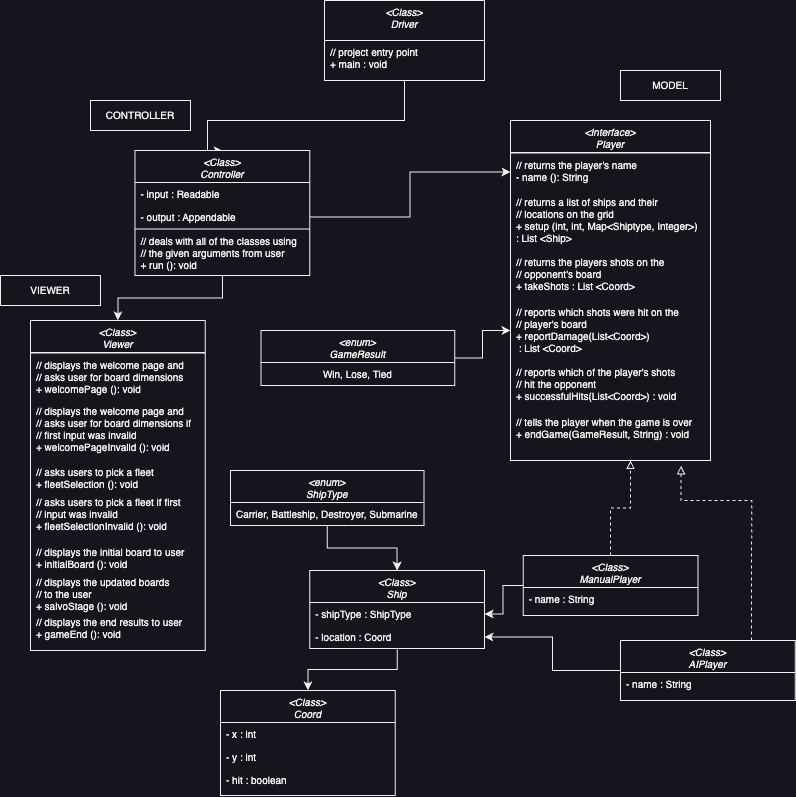

The diagram above was exported from draw.io. Its source (the exported page's mxGraphModel, read from the mxfile embedded in the PNG):
<mxGraphModel dx="1635" dy="1223" grid="1" gridSize="10" guides="1" tooltips="1" connect="1" arrows="1" fold="1" page="1" pageScale="1" pageWidth="827" pageHeight="1169" math="0" shadow="0">
  <root>
    <mxCell id="WIyWlLk6GJQsqaUBKTNV-0" />
    <mxCell id="WIyWlLk6GJQsqaUBKTNV-1" parent="WIyWlLk6GJQsqaUBKTNV-0" />
    <mxCell id="Nc7yV48AVWN8dedZBZOO-20" style="edgeStyle=orthogonalEdgeStyle;rounded=0;orthogonalLoop=1;jettySize=auto;html=1;entryX=0.5;entryY=0;entryDx=0;entryDy=0;" edge="1" parent="WIyWlLk6GJQsqaUBKTNV-1" source="zkfFHV4jXpPFQw0GAbJ--0" target="Nc7yV48AVWN8dedZBZOO-0">
      <mxGeometry relative="1" as="geometry">
        <Array as="points">
          <mxPoint x="414" y="150" />
          <mxPoint x="217" y="150" />
        </Array>
      </mxGeometry>
    </mxCell>
    <mxCell id="zkfFHV4jXpPFQw0GAbJ--0" value="&lt;Class&gt;&#10;Driver" style="swimlane;fontStyle=2;align=center;verticalAlign=top;childLayout=stackLayout;horizontal=1;startSize=40;horizontalStack=0;resizeParent=1;resizeLast=0;collapsible=1;marginBottom=0;rounded=0;shadow=0;strokeWidth=1;fontSize=10;" parent="WIyWlLk6GJQsqaUBKTNV-1" vertex="1">
      <mxGeometry x="334" y="30" width="160" height="80" as="geometry">
        <mxRectangle x="230" y="140" width="160" height="26" as="alternateBounds" />
      </mxGeometry>
    </mxCell>
    <mxCell id="zkfFHV4jXpPFQw0GAbJ--5" value="// project entry point&#10;+ main : void" style="text;align=left;verticalAlign=top;spacingLeft=4;spacingRight=4;overflow=hidden;rotatable=0;points=[[0,0.5],[1,0.5]];portConstraint=eastwest;fontSize=10;" parent="zkfFHV4jXpPFQw0GAbJ--0" vertex="1">
      <mxGeometry y="40" width="160" height="40" as="geometry" />
    </mxCell>
    <mxCell id="Nc7yV48AVWN8dedZBZOO-28" style="edgeStyle=orthogonalEdgeStyle;rounded=0;orthogonalLoop=1;jettySize=auto;html=1;entryX=0.5;entryY=0;entryDx=0;entryDy=0;" edge="1" parent="WIyWlLk6GJQsqaUBKTNV-1" source="Nc7yV48AVWN8dedZBZOO-0" target="Nc7yV48AVWN8dedZBZOO-23">
      <mxGeometry relative="1" as="geometry" />
    </mxCell>
    <mxCell id="Nc7yV48AVWN8dedZBZOO-0" value="&lt;Class&gt;&#10;Controller" style="swimlane;fontStyle=2;align=center;verticalAlign=top;childLayout=stackLayout;horizontal=1;startSize=32;horizontalStack=0;resizeParent=1;resizeLast=0;collapsible=1;marginBottom=0;rounded=0;shadow=0;strokeWidth=1;fontSize=10;" vertex="1" parent="WIyWlLk6GJQsqaUBKTNV-1">
      <mxGeometry x="144.5" y="180" width="174.75" height="125" as="geometry">
        <mxRectangle x="230" y="140" width="160" height="26" as="alternateBounds" />
      </mxGeometry>
    </mxCell>
    <mxCell id="Nc7yV48AVWN8dedZBZOO-1" value="- input : Readable" style="text;align=left;verticalAlign=top;spacingLeft=4;spacingRight=4;overflow=hidden;rotatable=0;points=[[0,0.5],[1,0.5]];portConstraint=eastwest;fontSize=10;" vertex="1" parent="Nc7yV48AVWN8dedZBZOO-0">
      <mxGeometry y="32" width="174.75" height="23" as="geometry" />
    </mxCell>
    <mxCell id="Nc7yV48AVWN8dedZBZOO-2" value="- output : Appendable" style="text;align=left;verticalAlign=top;spacingLeft=4;spacingRight=4;overflow=hidden;rotatable=0;points=[[0,0.5],[1,0.5]];portConstraint=eastwest;fontSize=10;" vertex="1" parent="Nc7yV48AVWN8dedZBZOO-0">
      <mxGeometry y="55" width="174.75" height="23" as="geometry" />
    </mxCell>
    <mxCell id="Nc7yV48AVWN8dedZBZOO-3" value="" style="line;html=1;strokeWidth=1;align=left;verticalAlign=middle;spacingTop=-1;spacingLeft=3;spacingRight=3;rotatable=0;labelPosition=right;points=[];portConstraint=eastwest;fontSize=10;" vertex="1" parent="Nc7yV48AVWN8dedZBZOO-0">
      <mxGeometry y="78" width="174.75" height="1" as="geometry" />
    </mxCell>
    <mxCell id="Nc7yV48AVWN8dedZBZOO-4" value="// deals with all of the classes using&#10;// the given arguments from user&#10;+ run (): void" style="text;align=left;verticalAlign=top;spacingLeft=4;spacingRight=4;overflow=hidden;rotatable=0;points=[[0,0.5],[1,0.5]];portConstraint=eastwest;fontSize=10;" vertex="1" parent="Nc7yV48AVWN8dedZBZOO-0">
      <mxGeometry y="79" width="174.75" height="46" as="geometry" />
    </mxCell>
    <mxCell id="Nc7yV48AVWN8dedZBZOO-6" value="&lt;font style=&quot;font-size: 10px;&quot;&gt;CONTROLLER&lt;/font&gt;" style="rounded=0;whiteSpace=wrap;html=1;" vertex="1" parent="WIyWlLk6GJQsqaUBKTNV-1">
      <mxGeometry x="100" y="130" width="100" height="30" as="geometry" />
    </mxCell>
    <mxCell id="Nc7yV48AVWN8dedZBZOO-9" value="&lt;Interface&gt;&#10;Player" style="swimlane;fontStyle=2;align=center;verticalAlign=top;childLayout=stackLayout;horizontal=1;startSize=32;horizontalStack=0;resizeParent=1;resizeLast=0;collapsible=1;marginBottom=0;rounded=0;shadow=0;strokeWidth=1;fontSize=10;" vertex="1" parent="WIyWlLk6GJQsqaUBKTNV-1">
      <mxGeometry x="520" y="150" width="200" height="340" as="geometry">
        <mxRectangle x="230" y="140" width="160" height="26" as="alternateBounds" />
      </mxGeometry>
    </mxCell>
    <mxCell id="Nc7yV48AVWN8dedZBZOO-12" value="" style="line;html=1;strokeWidth=1;align=left;verticalAlign=middle;spacingTop=-1;spacingLeft=3;spacingRight=3;rotatable=0;labelPosition=right;points=[];portConstraint=eastwest;fontSize=10;" vertex="1" parent="Nc7yV48AVWN8dedZBZOO-9">
      <mxGeometry y="32" width="200" height="1" as="geometry" />
    </mxCell>
    <mxCell id="Nc7yV48AVWN8dedZBZOO-13" value="// returns the player's name&#10;- name (): String" style="text;align=left;verticalAlign=top;spacingLeft=4;spacingRight=4;overflow=hidden;rotatable=0;points=[[0,0.5],[1,0.5]];portConstraint=eastwest;fontSize=10;" vertex="1" parent="Nc7yV48AVWN8dedZBZOO-9">
      <mxGeometry y="33" width="200" height="37" as="geometry" />
    </mxCell>
    <mxCell id="Nc7yV48AVWN8dedZBZOO-14" value="// returns a list of ships and their&#10;// locations on the grid&#10;+ setup (int, int, Map&lt;Shiptype, Integer&gt;) &#10;: List &lt;Ship&gt;&#10;" style="text;align=left;verticalAlign=top;spacingLeft=4;spacingRight=4;overflow=hidden;rotatable=0;points=[[0,0.5],[1,0.5]];portConstraint=eastwest;fontSize=10;" vertex="1" parent="Nc7yV48AVWN8dedZBZOO-9">
      <mxGeometry y="70" width="200" height="60" as="geometry" />
    </mxCell>
    <mxCell id="Nc7yV48AVWN8dedZBZOO-15" value="// returns the players shots on the&#10;// opponent's board&#10;+ takeShots : List &lt;Coord&gt;&#10;" style="text;align=left;verticalAlign=top;spacingLeft=4;spacingRight=4;overflow=hidden;rotatable=0;points=[[0,0.5],[1,0.5]];portConstraint=eastwest;fontSize=10;" vertex="1" parent="Nc7yV48AVWN8dedZBZOO-9">
      <mxGeometry y="130" width="200" height="50" as="geometry" />
    </mxCell>
    <mxCell id="Nc7yV48AVWN8dedZBZOO-16" value="// reports which shots were hit on the&#10;// player's board&#10;+ reportDamage(List&lt;Coord&gt;)&#10; : List &lt;Coord&gt;&#10;" style="text;align=left;verticalAlign=top;spacingLeft=4;spacingRight=4;overflow=hidden;rotatable=0;points=[[0,0.5],[1,0.5]];portConstraint=eastwest;fontSize=10;" vertex="1" parent="Nc7yV48AVWN8dedZBZOO-9">
      <mxGeometry y="180" width="200" height="60" as="geometry" />
    </mxCell>
    <mxCell id="Nc7yV48AVWN8dedZBZOO-18" value="// reports which of the player's shots&#10;// hit the opponent&#10;+ successfulHits(List&lt;Coord&gt;) : void&#10;" style="text;align=left;verticalAlign=top;spacingLeft=4;spacingRight=4;overflow=hidden;rotatable=0;points=[[0,0.5],[1,0.5]];portConstraint=eastwest;fontSize=10;" vertex="1" parent="Nc7yV48AVWN8dedZBZOO-9">
      <mxGeometry y="240" width="200" height="50" as="geometry" />
    </mxCell>
    <mxCell id="Nc7yV48AVWN8dedZBZOO-19" value="// tells the player when the game is over&#10;+ endGame(GameResult, String) : void&#10;" style="text;align=left;verticalAlign=top;spacingLeft=4;spacingRight=4;overflow=hidden;rotatable=0;points=[[0,0.5],[1,0.5]];portConstraint=eastwest;fontSize=10;" vertex="1" parent="Nc7yV48AVWN8dedZBZOO-9">
      <mxGeometry y="290" width="200" height="50" as="geometry" />
    </mxCell>
    <mxCell id="Nc7yV48AVWN8dedZBZOO-21" style="edgeStyle=orthogonalEdgeStyle;rounded=0;orthogonalLoop=1;jettySize=auto;html=1;entryX=0;entryY=0.5;entryDx=0;entryDy=0;" edge="1" parent="WIyWlLk6GJQsqaUBKTNV-1" source="Nc7yV48AVWN8dedZBZOO-2" target="Nc7yV48AVWN8dedZBZOO-13">
      <mxGeometry relative="1" as="geometry" />
    </mxCell>
    <mxCell id="Nc7yV48AVWN8dedZBZOO-22" value="&lt;font style=&quot;font-size: 10px;&quot;&gt;MODEL&lt;/font&gt;" style="rounded=0;whiteSpace=wrap;html=1;" vertex="1" parent="WIyWlLk6GJQsqaUBKTNV-1">
      <mxGeometry x="630" y="100" width="100" height="30" as="geometry" />
    </mxCell>
    <mxCell id="Nc7yV48AVWN8dedZBZOO-23" value="&lt;Class&gt;&#10;Viewer" style="swimlane;fontStyle=2;align=center;verticalAlign=top;childLayout=stackLayout;horizontal=1;startSize=32;horizontalStack=0;resizeParent=1;resizeLast=0;collapsible=1;marginBottom=0;rounded=0;shadow=0;strokeWidth=1;fontSize=10;" vertex="1" parent="WIyWlLk6GJQsqaUBKTNV-1">
      <mxGeometry x="40" y="350" width="174.75" height="330" as="geometry">
        <mxRectangle x="230" y="140" width="160" height="26" as="alternateBounds" />
      </mxGeometry>
    </mxCell>
    <mxCell id="Nc7yV48AVWN8dedZBZOO-26" value="" style="line;html=1;strokeWidth=1;align=left;verticalAlign=middle;spacingTop=-1;spacingLeft=3;spacingRight=3;rotatable=0;labelPosition=right;points=[];portConstraint=eastwest;fontSize=10;" vertex="1" parent="Nc7yV48AVWN8dedZBZOO-23">
      <mxGeometry y="32" width="174.75" height="1" as="geometry" />
    </mxCell>
    <mxCell id="Nc7yV48AVWN8dedZBZOO-27" value="// displays the welcome page and &#10;// asks user for board dimensions&#10;+ welcomePage (): void" style="text;align=left;verticalAlign=top;spacingLeft=4;spacingRight=4;overflow=hidden;rotatable=0;points=[[0,0.5],[1,0.5]];portConstraint=eastwest;fontSize=10;" vertex="1" parent="Nc7yV48AVWN8dedZBZOO-23">
      <mxGeometry y="33" width="174.75" height="46" as="geometry" />
    </mxCell>
    <mxCell id="Nc7yV48AVWN8dedZBZOO-30" value="// displays the welcome page and &#10;// asks user for board dimensions if&#10;// first input was invalid&#10;+ welcomePageInvalid (): void" style="text;align=left;verticalAlign=top;spacingLeft=4;spacingRight=4;overflow=hidden;rotatable=0;points=[[0,0.5],[1,0.5]];portConstraint=eastwest;fontSize=10;" vertex="1" parent="Nc7yV48AVWN8dedZBZOO-23">
      <mxGeometry y="79" width="174.75" height="61" as="geometry" />
    </mxCell>
    <mxCell id="Nc7yV48AVWN8dedZBZOO-31" value="// asks users to pick a fleet&#10;+ fleetSelection (): void" style="text;align=left;verticalAlign=top;spacingLeft=4;spacingRight=4;overflow=hidden;rotatable=0;points=[[0,0.5],[1,0.5]];portConstraint=eastwest;fontSize=10;" vertex="1" parent="Nc7yV48AVWN8dedZBZOO-23">
      <mxGeometry y="140" width="174.75" height="30" as="geometry" />
    </mxCell>
    <mxCell id="Nc7yV48AVWN8dedZBZOO-32" value="// asks users to pick a fleet if first&#10;// input was invalid&#10;+ fleetSelectionInvalid (): void" style="text;align=left;verticalAlign=top;spacingLeft=4;spacingRight=4;overflow=hidden;rotatable=0;points=[[0,0.5],[1,0.5]];portConstraint=eastwest;fontSize=10;" vertex="1" parent="Nc7yV48AVWN8dedZBZOO-23">
      <mxGeometry y="170" width="174.75" height="50" as="geometry" />
    </mxCell>
    <mxCell id="Nc7yV48AVWN8dedZBZOO-33" value="// displays the initial board to user&#10;+ initialBoard (): void" style="text;align=left;verticalAlign=top;spacingLeft=4;spacingRight=4;overflow=hidden;rotatable=0;points=[[0,0.5],[1,0.5]];portConstraint=eastwest;fontSize=10;" vertex="1" parent="Nc7yV48AVWN8dedZBZOO-23">
      <mxGeometry y="220" width="174.75" height="30" as="geometry" />
    </mxCell>
    <mxCell id="Nc7yV48AVWN8dedZBZOO-34" value="// displays the updated boards&#10;// to the user&#10;+ salvoStage (): void" style="text;align=left;verticalAlign=top;spacingLeft=4;spacingRight=4;overflow=hidden;rotatable=0;points=[[0,0.5],[1,0.5]];portConstraint=eastwest;fontSize=10;" vertex="1" parent="Nc7yV48AVWN8dedZBZOO-23">
      <mxGeometry y="250" width="174.75" height="40" as="geometry" />
    </mxCell>
    <mxCell id="Nc7yV48AVWN8dedZBZOO-35" value="// displays the end results to user&#10;+ gameEnd (): void" style="text;align=left;verticalAlign=top;spacingLeft=4;spacingRight=4;overflow=hidden;rotatable=0;points=[[0,0.5],[1,0.5]];portConstraint=eastwest;fontSize=10;" vertex="1" parent="Nc7yV48AVWN8dedZBZOO-23">
      <mxGeometry y="290" width="174.75" height="30" as="geometry" />
    </mxCell>
    <mxCell id="Nc7yV48AVWN8dedZBZOO-29" value="&lt;font style=&quot;font-size: 10px;&quot;&gt;VIEWER&lt;/font&gt;" style="rounded=0;whiteSpace=wrap;html=1;" vertex="1" parent="WIyWlLk6GJQsqaUBKTNV-1">
      <mxGeometry x="10" y="305" width="100" height="30" as="geometry" />
    </mxCell>
    <mxCell id="Nc7yV48AVWN8dedZBZOO-59" style="edgeStyle=orthogonalEdgeStyle;rounded=0;orthogonalLoop=1;jettySize=auto;html=1;entryX=0.5;entryY=0;entryDx=0;entryDy=0;" edge="1" parent="WIyWlLk6GJQsqaUBKTNV-1" source="Nc7yV48AVWN8dedZBZOO-36" target="Nc7yV48AVWN8dedZBZOO-47">
      <mxGeometry relative="1" as="geometry" />
    </mxCell>
    <mxCell id="Nc7yV48AVWN8dedZBZOO-36" value="&lt;Class&gt;&#10;Ship" style="swimlane;fontStyle=2;align=center;verticalAlign=top;childLayout=stackLayout;horizontal=1;startSize=32;horizontalStack=0;resizeParent=1;resizeLast=0;collapsible=1;marginBottom=0;rounded=0;shadow=0;strokeWidth=1;fontSize=10;" vertex="1" parent="WIyWlLk6GJQsqaUBKTNV-1">
      <mxGeometry x="319.25" y="600" width="174.75" height="78" as="geometry">
        <mxRectangle x="230" y="140" width="160" height="26" as="alternateBounds" />
      </mxGeometry>
    </mxCell>
    <mxCell id="Nc7yV48AVWN8dedZBZOO-37" value="- shipType : ShipType" style="text;align=left;verticalAlign=top;spacingLeft=4;spacingRight=4;overflow=hidden;rotatable=0;points=[[0,0.5],[1,0.5]];portConstraint=eastwest;fontSize=10;" vertex="1" parent="Nc7yV48AVWN8dedZBZOO-36">
      <mxGeometry y="32" width="174.75" height="23" as="geometry" />
    </mxCell>
    <mxCell id="Nc7yV48AVWN8dedZBZOO-56" value="- location : Coord" style="text;align=left;verticalAlign=top;spacingLeft=4;spacingRight=4;overflow=hidden;rotatable=0;points=[[0,0.5],[1,0.5]];portConstraint=eastwest;fontSize=10;" vertex="1" parent="Nc7yV48AVWN8dedZBZOO-36">
      <mxGeometry y="55" width="174.75" height="23" as="geometry" />
    </mxCell>
    <mxCell id="Nc7yV48AVWN8dedZBZOO-44" style="edgeStyle=orthogonalEdgeStyle;rounded=0;orthogonalLoop=1;jettySize=auto;html=1;entryX=0.5;entryY=0;entryDx=0;entryDy=0;" edge="1" parent="WIyWlLk6GJQsqaUBKTNV-1" source="Nc7yV48AVWN8dedZBZOO-41" target="Nc7yV48AVWN8dedZBZOO-36">
      <mxGeometry relative="1" as="geometry" />
    </mxCell>
    <mxCell id="Nc7yV48AVWN8dedZBZOO-41" value="&lt;enum&gt;&#10;ShipType" style="swimlane;fontStyle=2;align=center;verticalAlign=top;childLayout=stackLayout;horizontal=1;startSize=32;horizontalStack=0;resizeParent=1;resizeLast=0;collapsible=1;marginBottom=0;rounded=0;shadow=0;strokeWidth=1;fontSize=10;" vertex="1" parent="WIyWlLk6GJQsqaUBKTNV-1">
      <mxGeometry x="240" y="500" width="193.62" height="55" as="geometry">
        <mxRectangle x="230" y="140" width="160" height="26" as="alternateBounds" />
      </mxGeometry>
    </mxCell>
    <mxCell id="Nc7yV48AVWN8dedZBZOO-42" value="Carrier, Battleship, Destroyer, Submarine" style="text;align=center;verticalAlign=top;spacingLeft=4;spacingRight=4;overflow=hidden;rotatable=0;points=[[0,0.5],[1,0.5]];portConstraint=eastwest;fontSize=10;" vertex="1" parent="Nc7yV48AVWN8dedZBZOO-41">
      <mxGeometry y="32" width="193.62" height="18" as="geometry" />
    </mxCell>
    <mxCell id="Nc7yV48AVWN8dedZBZOO-47" value="&lt;Class&gt;&#10;Coord" style="swimlane;fontStyle=2;align=center;verticalAlign=top;childLayout=stackLayout;horizontal=1;startSize=32;horizontalStack=0;resizeParent=1;resizeLast=0;collapsible=1;marginBottom=0;rounded=0;shadow=0;strokeWidth=1;fontSize=10;" vertex="1" parent="WIyWlLk6GJQsqaUBKTNV-1">
      <mxGeometry x="230" y="720" width="174.75" height="105" as="geometry">
        <mxRectangle x="230" y="140" width="160" height="26" as="alternateBounds" />
      </mxGeometry>
    </mxCell>
    <mxCell id="Nc7yV48AVWN8dedZBZOO-48" value="- x : int" style="text;align=left;verticalAlign=top;spacingLeft=4;spacingRight=4;overflow=hidden;rotatable=0;points=[[0,0.5],[1,0.5]];portConstraint=eastwest;fontSize=10;" vertex="1" parent="Nc7yV48AVWN8dedZBZOO-47">
      <mxGeometry y="32" width="174.75" height="23" as="geometry" />
    </mxCell>
    <mxCell id="Nc7yV48AVWN8dedZBZOO-50" value="- y : int" style="text;align=left;verticalAlign=top;spacingLeft=4;spacingRight=4;overflow=hidden;rotatable=0;points=[[0,0.5],[1,0.5]];portConstraint=eastwest;fontSize=10;" vertex="1" parent="Nc7yV48AVWN8dedZBZOO-47">
      <mxGeometry y="55" width="174.75" height="23" as="geometry" />
    </mxCell>
    <mxCell id="Nc7yV48AVWN8dedZBZOO-51" value="- hit : boolean" style="text;align=left;verticalAlign=top;spacingLeft=4;spacingRight=4;overflow=hidden;rotatable=0;points=[[0,0.5],[1,0.5]];portConstraint=eastwest;fontSize=10;" vertex="1" parent="Nc7yV48AVWN8dedZBZOO-47">
      <mxGeometry y="78" width="174.75" height="23" as="geometry" />
    </mxCell>
    <mxCell id="Nc7yV48AVWN8dedZBZOO-54" style="edgeStyle=orthogonalEdgeStyle;rounded=0;orthogonalLoop=1;jettySize=auto;html=1;entryX=0;entryY=0.5;entryDx=0;entryDy=0;" edge="1" parent="WIyWlLk6GJQsqaUBKTNV-1" source="Nc7yV48AVWN8dedZBZOO-52" target="Nc7yV48AVWN8dedZBZOO-16">
      <mxGeometry relative="1" as="geometry" />
    </mxCell>
    <mxCell id="Nc7yV48AVWN8dedZBZOO-52" value="&lt;enum&gt;&#10;GameResult" style="swimlane;fontStyle=2;align=center;verticalAlign=top;childLayout=stackLayout;horizontal=1;startSize=32;horizontalStack=0;resizeParent=1;resizeLast=0;collapsible=1;marginBottom=0;rounded=0;shadow=0;strokeWidth=1;fontSize=10;" vertex="1" parent="WIyWlLk6GJQsqaUBKTNV-1">
      <mxGeometry x="270.56" y="360" width="193.62" height="55" as="geometry">
        <mxRectangle x="230" y="140" width="160" height="26" as="alternateBounds" />
      </mxGeometry>
    </mxCell>
    <mxCell id="Nc7yV48AVWN8dedZBZOO-53" value="Win, Lose, Tied" style="text;align=center;verticalAlign=top;spacingLeft=4;spacingRight=4;overflow=hidden;rotatable=0;points=[[0,0.5],[1,0.5]];portConstraint=eastwest;fontSize=10;" vertex="1" parent="Nc7yV48AVWN8dedZBZOO-52">
      <mxGeometry y="32" width="193.62" height="18" as="geometry" />
    </mxCell>
    <mxCell id="Nc7yV48AVWN8dedZBZOO-64" style="edgeStyle=orthogonalEdgeStyle;rounded=0;orthogonalLoop=1;jettySize=auto;html=1;dashed=1;endArrow=block;endFill=0;entryX=0.6;entryY=1;entryDx=0;entryDy=0;entryPerimeter=0;" edge="1" parent="WIyWlLk6GJQsqaUBKTNV-1" source="Nc7yV48AVWN8dedZBZOO-60" target="Nc7yV48AVWN8dedZBZOO-19">
      <mxGeometry relative="1" as="geometry">
        <mxPoint x="640" y="500" as="targetPoint" />
      </mxGeometry>
    </mxCell>
    <mxCell id="Nc7yV48AVWN8dedZBZOO-65" style="edgeStyle=orthogonalEdgeStyle;rounded=0;orthogonalLoop=1;jettySize=auto;html=1;entryX=1;entryY=0.5;entryDx=0;entryDy=0;" edge="1" parent="WIyWlLk6GJQsqaUBKTNV-1" source="Nc7yV48AVWN8dedZBZOO-60" target="Nc7yV48AVWN8dedZBZOO-37">
      <mxGeometry relative="1" as="geometry" />
    </mxCell>
    <mxCell id="Nc7yV48AVWN8dedZBZOO-60" value="&lt;Class&gt;&#10;ManualPlayer" style="swimlane;fontStyle=2;align=center;verticalAlign=top;childLayout=stackLayout;horizontal=1;startSize=32;horizontalStack=0;resizeParent=1;resizeLast=0;collapsible=1;marginBottom=0;rounded=0;shadow=0;strokeWidth=1;fontSize=10;" vertex="1" parent="WIyWlLk6GJQsqaUBKTNV-1">
      <mxGeometry x="532.63" y="585" width="174.75" height="60" as="geometry">
        <mxRectangle x="230" y="140" width="160" height="26" as="alternateBounds" />
      </mxGeometry>
    </mxCell>
    <mxCell id="Nc7yV48AVWN8dedZBZOO-63" value="- name : String" style="text;align=left;verticalAlign=top;spacingLeft=4;spacingRight=4;overflow=hidden;rotatable=0;points=[[0,0.5],[1,0.5]];portConstraint=eastwest;fontSize=10;" vertex="1" parent="Nc7yV48AVWN8dedZBZOO-60">
      <mxGeometry y="32" width="174.75" height="23" as="geometry" />
    </mxCell>
    <mxCell id="Nc7yV48AVWN8dedZBZOO-68" style="edgeStyle=orthogonalEdgeStyle;rounded=0;orthogonalLoop=1;jettySize=auto;html=1;" edge="1" parent="WIyWlLk6GJQsqaUBKTNV-1" source="Nc7yV48AVWN8dedZBZOO-66" target="Nc7yV48AVWN8dedZBZOO-56">
      <mxGeometry relative="1" as="geometry" />
    </mxCell>
    <mxCell id="Nc7yV48AVWN8dedZBZOO-69" style="edgeStyle=orthogonalEdgeStyle;rounded=0;orthogonalLoop=1;jettySize=auto;html=1;exitX=0.75;exitY=0;exitDx=0;exitDy=0;entryX=0.853;entryY=1.107;entryDx=0;entryDy=0;entryPerimeter=0;dashed=1;endArrow=block;endFill=0;" edge="1" parent="WIyWlLk6GJQsqaUBKTNV-1" source="Nc7yV48AVWN8dedZBZOO-66" target="Nc7yV48AVWN8dedZBZOO-19">
      <mxGeometry relative="1" as="geometry">
        <Array as="points">
          <mxPoint x="761" y="530" />
          <mxPoint x="691" y="530" />
        </Array>
      </mxGeometry>
    </mxCell>
    <mxCell id="Nc7yV48AVWN8dedZBZOO-66" value="&lt;Class&gt;&#10;AIPlayer" style="swimlane;fontStyle=2;align=center;verticalAlign=top;childLayout=stackLayout;horizontal=1;startSize=32;horizontalStack=0;resizeParent=1;resizeLast=0;collapsible=1;marginBottom=0;rounded=0;shadow=0;strokeWidth=1;fontSize=10;" vertex="1" parent="WIyWlLk6GJQsqaUBKTNV-1">
      <mxGeometry x="630" y="670" width="174.75" height="60" as="geometry">
        <mxRectangle x="230" y="140" width="160" height="26" as="alternateBounds" />
      </mxGeometry>
    </mxCell>
    <mxCell id="Nc7yV48AVWN8dedZBZOO-67" value="- name : String" style="text;align=left;verticalAlign=top;spacingLeft=4;spacingRight=4;overflow=hidden;rotatable=0;points=[[0,0.5],[1,0.5]];portConstraint=eastwest;fontSize=10;" vertex="1" parent="Nc7yV48AVWN8dedZBZOO-66">
      <mxGeometry y="32" width="174.75" height="23" as="geometry" />
    </mxCell>
  </root>
</mxGraphModel>